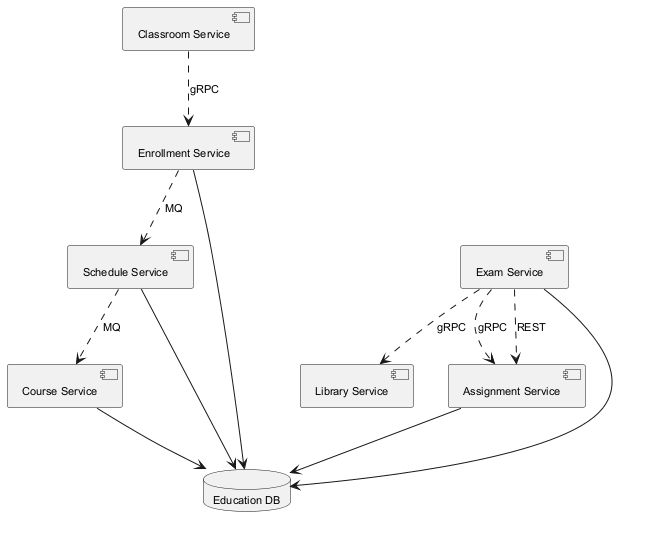

The diagram above was rendered by PlantUML. Its source (embedded in the PNG):
@startuml
skinparam backgroundColor #FFFFFF
skinparam classBackgroundColor #E8F4FA
skinparam classBorderColor #2C7DA0
skinparam defaultFontSize 11
component "Schedule Service" as C_ScheduleService
component "Classroom Service" as C_ClassroomService
component "Enrollment Service" as C_EnrollmentService
component "Course Service" as C_CourseService
component "Library Service" as C_LibraryService
component "Assignment Service" as C_AssignmentService
component "Exam Service" as C_ExamService
database "Education DB" as DB_education
C_ScheduleService --> DB_education
C_EnrollmentService --> DB_education
C_CourseService --> DB_education
C_AssignmentService --> DB_education
C_ExamService --> DB_education
C_EnrollmentService ..> C_ScheduleService : MQ
C_ClassroomService ..> C_EnrollmentService : gRPC
C_ExamService ..> C_AssignmentService : gRPC
C_ExamService ..> C_LibraryService : gRPC
C_ScheduleService ..> C_CourseService : MQ
C_ExamService ..> C_AssignmentService : REST
@enduml